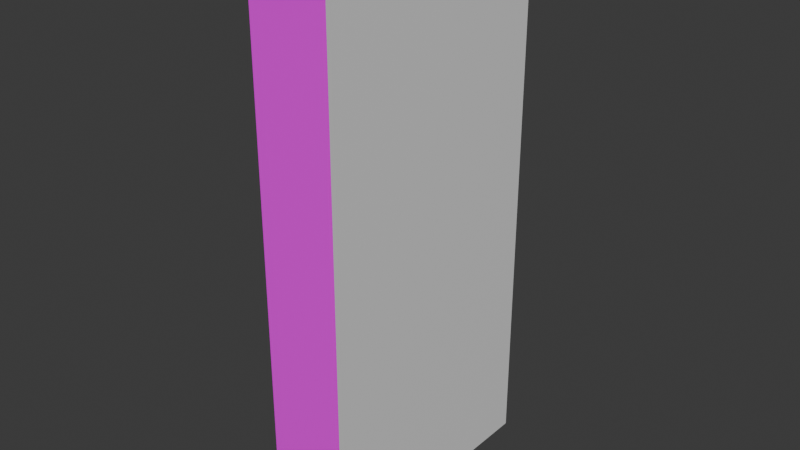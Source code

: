 # Source: grave.blend  (saved by Blender 4.2.66; exported with 4.5.12 LTS)
import bpy
from mathutils import Matrix  # noqa: F401  (used for matrix-valued properties, if any)

bpy.ops.wm.read_factory_settings(use_empty=True)
scene = bpy.context.scene
scene.name = 'Scene'

# ---- collections
col_collection = bpy.data.collections.new('Collection'); scene.collection.children.link(col_collection)

# ---- images (referenced by path relative to the original .blend; pixels are not part of the script)
import os
ASSET_DIR = os.environ.get("B2B_ASSET_DIR", "")  # directory of the original .blend (textures are referenced by path, not embedded)
HERE = os.path.dirname(os.path.abspath(__file__))  # packed textures are extracted next to this script under _unpacked/

def load_image(name, relpath, width, height, colorspace="sRGB"):
    """Load a texture the original file referenced (path relative to the .blend, or extracted next to this script)."""
    p = next((c for c in (os.path.join(HERE, relpath), os.path.join(ASSET_DIR, relpath)) if relpath and os.path.exists(c)), "")
    if p:
        img = bpy.data.images.load(p, check_existing=True)
        img.name = name
    else:  # same state as the original file: an image datablock whose file is absent (Cycles renders it pink)
        img = bpy.data.images.new(name, width, height)
        img.source = "FILE"
        img.filepath = "//" + (relpath or name)
    img.colorspace_settings.name = colorspace
    return img
img_metal_18_128x128_png = load_image('Metal_18-128x128.png', 'Metal_18-128x128.png', 1024, 1024, 'sRGB')

# ---- materials (node trees are filled in below, after node groups)
mat_grave = bpy.data.materials.new('grave')
mat_grave_text = bpy.data.materials.new('grave_text')

# ---- material node trees
mat_grave.use_nodes = True; mat_grave.node_tree.nodes.clear()
_N = mat_grave.node_tree.nodes; _L = mat_grave.node_tree.links
n0 = _N.new('ShaderNodeBsdfPrincipled'); n0.name = 'Principled BSDF'; n0.location = (10, 300)
n1 = _N.new('ShaderNodeOutputMaterial'); n1.name = 'Material Output'; n1.location = (300, 300)
n2 = _N.new('ShaderNodeTexImage'); n2.name = 'Image Texture'; n2.location = (-280, 280)
n2.image = img_metal_18_128x128_png
_L.new(n0.outputs[0], n1.inputs[0])
_L.new(n2.outputs[0], n0.inputs[0])
n1.is_active_output = True
mat_grave_text.use_nodes = True; mat_grave_text.node_tree.nodes.clear()
_N = mat_grave_text.node_tree.nodes; _L = mat_grave_text.node_tree.links
n0 = _N.new('ShaderNodeBsdfPrincipled'); n0.name = 'Principled BSDF'; n0.location = (10, 300)
n1 = _N.new('ShaderNodeOutputMaterial'); n1.name = 'Material Output'; n1.location = (300, 300)
_L.new(n0.outputs[0], n1.inputs[0])
n1.is_active_output = True

# ---- world
world_world = bpy.data.worlds.new('World'); scene.world = world_world
world_world.use_nodes = True; world_world.node_tree.nodes.clear()
_N = world_world.node_tree.nodes; _L = world_world.node_tree.links
n0 = _N.new('ShaderNodeOutputWorld'); n0.name = 'World Output'; n0.location = (300, 300)
n1 = _N.new('ShaderNodeBackground'); n1.name = 'Background'; n1.location = (10, 300)
n1.inputs[0].default_value = (0.05088, 0.05088, 0.05088, 1.0)
_L.new(n1.outputs[0], n0.inputs[0])
n0.is_active_output = True
world_world.color = (0.05088, 0.05088, 0.05088)
world_world.sun_shadow_jitter_overblur = 0.0

# ---- meshes
me_cube_001 = bpy.data.meshes.new('Cube.001')
me_cube_001.from_pydata([(-1.0, -1.0, -1.0), (-1.0, -1.0, 1.165), (-1.0, 1.0, -1.0), (-1.0, 1.0, 1.165), (1.0, -1.0, -1.0), (1.0, -1.0, 1.165), (1.0, 1.0, -1.0), (1.0, 1.0, 1.165), (-1.0, 0.0, -1.0), (-1.0, 0.0, 1.307), (1.0, 0.0, -1.0), (1.0, 0.0, 1.307), (-1.0, -0.5, -1.0), (1.0, -0.5, 1.263), (-1.0, -0.5, 1.263), (1.0, -0.5, -1.0), (-1.0, 0.5, 1.263), (1.0, 0.5, -1.0), (-1.0, 0.5, -1.0), (1.0, 0.5, 1.263), (1.0, 0.0, -1.0), (1.0, 0.0, 1.307), (1.0, -0.5, 1.263), (1.0, -0.5, -1.0), (1.0, 0.5, -1.0), (1.0, 0.5, 1.263), (1.007, -1.0, -1.0), (1.007, -1.0, 1.165), (1.007, 1.0, -1.0), (1.007, 1.0, 1.165), (1.007, -0.5, 1.263), (1.007, -0.5, -1.0), (1.007, 0.5, -1.0), (1.007, 0.5, 1.263), (1.007, 0.0, -1.0), (1.007, 0.0, 1.307), (1.007, -0.5, 1.263), (1.007, -0.5, -1.0), (1.007, 0.5, -1.0), (1.007, 0.5, 1.263)], [], [(18, 16, 3, 2), (2, 3, 7, 6), (15, 13, 5, 4), (4, 5, 1, 0), (12, 15, 4, 0), (13, 14, 1, 5), (19, 16, 9, 11), (18, 17, 10, 8), (17, 19, 11, 10), (12, 14, 9, 8), (0, 1, 14, 12), (11, 9, 14, 13), (8, 10, 15, 12), (10, 11, 13, 15), (6, 7, 19, 17), (2, 6, 17, 18), (7, 3, 16, 19), (8, 9, 16, 18), (24, 25, 21, 20), (20, 21, 22, 23), (31, 30, 27, 26), (28, 29, 33, 32), (38, 39, 35, 36, 37, 34)])
me_cube_001.polygons.foreach_set('material_index', [0, 0, 0, 0, 0, 0, 0, 0, 0, 0, 0, 0, 0, 0, 0, 0, 0, 0, 0, 0, 1, 1, 1])
_uv = me_cube_001.uv_layers.new(name='UVMap')
_uv.uv.foreach_set('vector', [0.25, 0.3845, 0.25, 0.007259, 0.3333, 0.02359, 0.3333, 0.3845, 0.0, 0.7454, 0.0, 0.3845, 0.3333, 0.3845, 0.3333, 0.7454, 0.5833, 0.3845, 0.5833, 0.007259, 0.6667, 0.02359, 0.6667, 0.3845, 0.3333, 0.7454, 0.3333, 0.3845, 0.6667, 0.3845, 0.6667, 0.7454, 0.75, 1.689e-08, 0.75, 0.3333, 0.6667, 0.3333, 0.6667, 1.06e-08, 0.75, 0.3333, 0.75, 0.6667, 0.6667, 0.6667, 0.6667, 0.3333, 0.9167, 0.3333, 0.9167, 0.6667, 0.8333, 0.6667, 0.8333, 0.3333, 0.9167, 2.947e-08, 0.9167, 0.3333, 0.8333, 0.3333, 0.8333, 2.318e-08, 0.4167, 0.3845, 0.4167, 0.007259, 0.5, 1.987e-08, 0.5, 0.3845, 0.08333, 0.3845, 0.08333, 0.007259, 0.1667, 1.987e-08, 0.1667, 0.3845, 0.0, 0.3845, 0.0, 0.02359, 0.08333, 0.007259, 0.08333, 0.3845, 0.8333, 0.3333, 0.8333, 0.6667, 0.75, 0.6667, 0.75, 0.3333, 0.8333, 2.318e-08, 0.8333, 0.3333, 0.75, 0.3333, 0.75, 1.689e-08, 0.5, 0.3845, 0.5, 1.987e-08, 0.5833, 0.007259, 0.5833, 0.3845, 0.3333, 0.3845, 0.3333, 0.02359, 0.4167, 0.007259, 0.4167, 0.3845, 1.0, 3.576e-08, 1.0, 0.3333, 0.9167, 0.3333, 0.9167, 2.947e-08, 1.0, 0.3333, 1.0, 0.6667, 0.9167, 0.6667, 0.9167, 0.3333, 0.1667, 0.3845, 0.1667, 1.987e-08, 0.25, 0.007259, 0.25, 0.3845, 0.4167, 0.3845, 0.4167, 0.007259, 0.5, 1.987e-08, 0.5, 0.3845, 0.5, 0.3845, 0.5, 1.987e-08, 0.5833, 0.007259, 0.5833, 0.3845, 0.5833, 0.3845, 0.5833, 0.007259, 0.6667, 0.02359, 0.6667, 0.3845, 0.3333, 0.3845, 0.3333, 0.02359, 0.4167, 0.007259, 0.4167, 0.3845, 0.4167, 0.3845, 0.4167, 0.007259, 0.5, 1.987e-08, 0.5833, 0.007259, 0.5833, 0.3845, 0.5, 0.3845])
me_cube_001.materials.append(mat_grave)
me_cube_001.materials.append(mat_grave_text)
me_cube_001.update()

# ---- objects
ob_cube = bpy.data.objects.new('Cube', me_cube_001)

# ---- transforms, parenting, visibility, modifiers, constraints
ob_cube.location = (0.0, 0.0, 0.0)
ob_cube.scale = (0.1453, 0.474, 0.8786)

# ---- collection membership
col_collection.objects.link(ob_cube)

# ---- scene / render settings (as saved in the file)
scene.frame_start = 1; scene.frame_end = 250; scene.frame_set(1)
scene.render.engine = 'BLENDER_EEVEE_NEXT'
bpy.context.view_layer.update()

# ---- added for rendering (the .blend has no active camera and no usable light): camera, sun
cam_auto = bpy.data.cameras.new('AutoCamera')
cam_auto.lens = 50.0
cam_auto.sensor_width = 36.0
cam_auto.clip_end = 1000.0
ob_auto_camera = bpy.data.objects.new('AutoCamera', cam_auto)
scene.collection.objects.link(ob_auto_camera)
ob_auto_camera.location = (2.08826, -2.50534, 1.80508)
ob_auto_camera.rotation_euler = (1.09748, -7.21219e-08, 0.694738)
scene.camera = ob_auto_camera
light_auto_sun = bpy.data.lights.new('AutoSun', 'SUN')
light_auto_sun.energy = 3.0
light_auto_sun.angle = 0.0523599
ob_auto_sun = bpy.data.objects.new('AutoSun', light_auto_sun)
scene.collection.objects.link(ob_auto_sun)
ob_auto_sun.rotation_euler = (0.872665, 0.174533, 0.523599)
bpy.context.view_layer.update()
